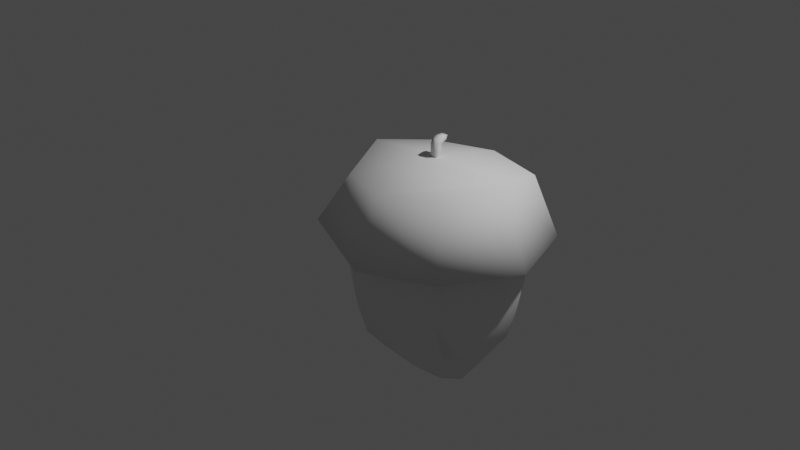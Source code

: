 # Source: ACORN.blend  (saved by Blender 3.1.7; exported with 4.5.12 LTS)
import bpy
from mathutils import Matrix  # noqa: F401  (used for matrix-valued properties, if any)

bpy.ops.wm.read_factory_settings(use_empty=True)
scene = bpy.context.scene
scene.name = 'Scene'

# ---- collections
col_collection = bpy.data.collections.new('Collection'); scene.collection.children.link(col_collection)

# ---- world
world_world = bpy.data.worlds.new('World'); scene.world = world_world
world_world.use_nodes = True; world_world.node_tree.nodes.clear()
_N = world_world.node_tree.nodes; _L = world_world.node_tree.links
n0 = _N.new('ShaderNodeOutputWorld'); n0.name = 'World Output'; n0.location = (300, 300)
n1 = _N.new('ShaderNodeBackground'); n1.name = 'Background'; n1.location = (10, 300)
n1.inputs[0].default_value = (0.05088, 0.05088, 0.05088, 1.0)
_L.new(n1.outputs[0], n0.inputs[0])
n0.is_active_output = True
world_world.color = (0.05088, 0.05088, 0.05088)
world_world.use_sun_shadow = False
world_world.sun_shadow_jitter_overblur = 0.0

# ---- cameras
cam_camera = bpy.data.cameras.new('Camera')
cam_camera.clip_end = 100.0
cam_camera.ortho_scale = 7.314

# ---- lights
light_light = bpy.data.lights.new('Light', 'POINT')
light_light.transmission_factor = 0.0
light_light.energy = 1000.0
light_light.shadow_soft_size = 0.1
light_light.shadow_maximum_resolution = 0.006
light_light.use_absolute_resolution = True

# ---- meshes
me_cube_007 = bpy.data.meshes.new('Cube.007')
me_cube_007.from_pydata([(-0.5046, -0.3958, -0.3815), (-0.4519, -0.3913, 0.6994), (-0.4975, 0.4093, -0.3755), (-0.5022, 0.4527, 0.6797), (0.521, -0.4206, -0.4306), (0.4692, -0.4159, 0.737), (0.5301, 0.4033, -0.4226), (0.4889, 0.4346, 0.707), (-0.5845, -0.02065, -0.52), (-0.5839, -0.4645, 0.2585), (-0.5816, 0.03215, 0.766), (-0.5939, 0.5301, 0.2255), (-0.005273, 0.4811, -0.5419), (0.01094, 0.5234, 0.7376), (0.5966, 0.5079, 0.2472), (0.6201, -0.01563, -0.5221), (0.5667, 0.008015, 0.7988), (0.5682, -0.5113, 0.2554), (0.005983, -0.4432, -0.516), (0.02152, -0.4926, 0.7514), (-0.8106, 0.04156, 0.2723), (0.004023, 0.7087, 0.1944), (0.7964, -0.01332, 0.2629), (0.01062, -0.6675, 0.2172), (0.01925, -0.001769, -0.9948), (0.01112, 0.01261, 0.8882), (-0.5568, 0.2126, -0.5223), (-0.5755, -0.2293, -0.4948), (-0.5368, -0.4294, -0.07904), (-0.5354, -0.4442, 0.5415), (-0.5271, -0.2207, 0.751), (-0.5668, 0.2849, 0.7371), (-0.5729, 0.5111, 0.5178), (-0.5318, 0.4804, -0.1122), (0.3228, 0.4623, -0.5533), (-0.2837, 0.4337, -0.5663), (-0.2939, 0.5041, 0.7183), (0.3, 0.4943, 0.7378), (0.5627, 0.4877, 0.5397), (0.5512, 0.4799, -0.09308), (0.5702, -0.2551, -0.5079), (0.5942, 0.2347, -0.4882), (0.5452, 0.2637, 0.7675), (0.5321, -0.2456, 0.7901), (0.5367, -0.4803, 0.5657), (0.5224, -0.4965, -0.1164), (-0.326, -0.448, -0.5555), (0.2972, -0.4661, -0.474), (0.2882, -0.4704, 0.7621), (-0.2529, -0.457, 0.7339), (-0.7532, -0.2332, 0.274), (-0.7579, 0.0405, 0.5672), (-0.7583, 0.3104, 0.2534), (-0.7222, 0.02617, -0.06668), (-0.3237, 0.6658, 0.2003), (0.01182, 0.6658, 0.518), (0.3306, 0.6566, 0.2175), (-0.006722, 0.6444, -0.1804), (0.7534, 0.2701, 0.2603), (0.7357, -0.003447, 0.581), (0.7321, -0.2903, 0.264), (0.7322, -0.01036, -0.101), (0.3173, -0.6369, 0.232), (0.01669, -0.6337, 0.5323), (-0.3106, -0.6108, 0.2319), (0.004724, -0.6088, -0.1727), (-0.02045, 0.2817, -0.8608), (0.3486, -0.008331, -0.9033), (-0.002809, -0.2193, -0.8437), (-0.3379, -0.02859, -0.8488), (0.00929, 0.2915, 0.8531), (-0.3069, 0.02083, 0.8595), (0.01764, -0.2639, 0.8619), (0.3148, 0.01107, 0.8846), (-0.6839, -0.2233, -0.07362), (-0.694, -0.2257, 0.5622), (-0.7207, 0.3033, 0.5459), (-0.6727, 0.2785, -0.08518), (-0.3005, 0.6026, -0.1655), (-0.3112, 0.6309, 0.5125), (0.3222, 0.6195, 0.5277), (0.2956, 0.6103, -0.1548), (0.6949, 0.2605, -0.08812), (0.6986, 0.2677, 0.5638), (0.6805, -0.27, 0.5819), (0.6742, -0.2755, -0.1003), (0.292, -0.5932, -0.1535), (0.3056, -0.601, 0.5486), (-0.2831, -0.5809, 0.5315), (-0.2946, -0.5666, -0.1404), (-0.2935, 0.2179, -0.7895), (0.3276, 0.2419, -0.8529), (0.3461, -0.2545, -0.7798), (-0.3394, -0.24, -0.7887), (0.3074, 0.2792, 0.8482), (-0.3056, 0.2885, 0.8257), (-0.2755, -0.2448, 0.8354), (0.3013, -0.2553, 0.8648)], [], [(0, 28, 74, 27), (28, 9, 50, 74), (74, 50, 20, 53), (27, 74, 53, 8), (9, 29, 75, 50), (29, 1, 30, 75), (75, 30, 10, 51), (50, 75, 51, 20), (20, 51, 76, 52), (51, 10, 31, 76), (76, 31, 3, 32), (52, 76, 32, 11), (8, 53, 77, 26), (53, 20, 52, 77), (77, 52, 11, 33), (26, 77, 33, 2), (2, 33, 78, 35), (33, 11, 54, 78), (78, 54, 21, 57), (35, 78, 57, 12), (11, 32, 79, 54), (32, 3, 36, 79), (79, 36, 13, 55), (54, 79, 55, 21), (21, 55, 80, 56), (55, 13, 37, 80), (80, 37, 7, 38), (56, 80, 38, 14), (12, 57, 81, 34), (57, 21, 56, 81), (81, 56, 14, 39), (34, 81, 39, 6), (6, 39, 82, 41), (39, 14, 58, 82), (82, 58, 22, 61), (41, 82, 61, 15), (14, 38, 83, 58), (38, 7, 42, 83), (83, 42, 16, 59), (58, 83, 59, 22), (22, 59, 84, 60), (59, 16, 43, 84), (84, 43, 5, 44), (60, 84, 44, 17), (15, 61, 85, 40), (61, 22, 60, 85), (85, 60, 17, 45), (40, 85, 45, 4), (4, 45, 86, 47), (45, 17, 62, 86), (86, 62, 23, 65), (47, 86, 65, 18), (17, 44, 87, 62), (44, 5, 48, 87), (87, 48, 19, 63), (62, 87, 63, 23), (23, 63, 88, 64), (63, 19, 49, 88), (88, 49, 1, 29), (64, 88, 29, 9), (18, 65, 89, 46), (65, 23, 64, 89), (89, 64, 9, 28), (46, 89, 28, 0), (2, 35, 90, 26), (35, 12, 66, 90), (90, 66, 24, 69), (26, 90, 69, 8), (12, 34, 91, 66), (34, 6, 41, 91), (91, 41, 15, 67), (66, 91, 67, 24), (24, 67, 92, 68), (67, 15, 40, 92), (92, 40, 4, 47), (68, 92, 47, 18), (8, 69, 93, 27), (69, 24, 68, 93), (93, 68, 18, 46), (27, 93, 46, 0), (7, 37, 94, 42), (37, 13, 70, 94), (94, 70, 25, 73), (42, 94, 73, 16), (13, 36, 95, 70), (36, 3, 31, 95), (95, 31, 10, 71), (70, 95, 71, 25), (25, 71, 96, 72), (71, 10, 30, 96), (96, 30, 1, 49), (72, 96, 49, 19), (16, 73, 97, 43), (73, 25, 72, 97), (97, 72, 19, 48), (43, 97, 48, 5)])
me_cube_007.polygons.foreach_set('use_smooth', [True] * 96)
_uv = me_cube_007.uv_layers.new(name='UVMap')
_uv.uv.foreach_set('vector', [0.375, 0.0, 0.4375, 0.0, 0.4375, 0.0625, 0.375, 0.0625, 0.4375, 0.0, 0.5, 0.0, 0.5, 0.0625, 0.4375, 0.0625, 0.4375, 0.0625, 0.5, 0.0625, 0.5, 0.125, 0.4375, 0.125, 0.375, 0.0625, 0.4375, 0.0625, 0.4375, 0.125, 0.375, 0.125, 0.5, 0.0, 0.5625, 0.0, 0.5625, 0.0625, 0.5, 0.0625, 0.5625, 0.0, 0.625, 0.0, 0.625, 0.0625, 0.5625, 0.0625, 0.5625, 0.0625, 0.625, 0.0625, 0.625, 0.125, 0.5625, 0.125, 0.5, 0.0625, 0.5625, 0.0625, 0.5625, 0.125, 0.5, 0.125, 0.5, 0.125, 0.5625, 0.125, 0.5625, 0.1875, 0.5, 0.1875, 0.5625, 0.125, 0.625, 0.125, 0.625, 0.1875, 0.5625, 0.1875, 0.5625, 0.1875, 0.625, 0.1875, 0.625, 0.25, 0.5625, 0.25, 0.5, 0.1875, 0.5625, 0.1875, 0.5625, 0.25, 0.5, 0.25, 0.375, 0.125, 0.4375, 0.125, 0.4375, 0.1875, 0.375, 0.1875, 0.4375, 0.125, 0.5, 0.125, 0.5, 0.1875, 0.4375, 0.1875, 0.4375, 0.1875, 0.5, 0.1875, 0.5, 0.25, 0.4375, 0.25, 0.375, 0.1875, 0.4375, 0.1875, 0.4375, 0.25, 0.375, 0.25, 0.375, 0.25, 0.4375, 0.25, 0.4375, 0.3125, 0.375, 0.3125, 0.4375, 0.25, 0.5, 0.25, 0.5, 0.3125, 0.4375, 0.3125, 0.4375, 0.3125, 0.5, 0.3125, 0.5, 0.375, 0.4375, 0.375, 0.375, 0.3125, 0.4375, 0.3125, 0.4375, 0.375, 0.375, 0.375, 0.5, 0.25, 0.5625, 0.25, 0.5625, 0.3125, 0.5, 0.3125, 0.5625, 0.25, 0.625, 0.25, 0.625, 0.3125, 0.5625, 0.3125, 0.5625, 0.3125, 0.625, 0.3125, 0.625, 0.375, 0.5625, 0.375, 0.5, 0.3125, 0.5625, 0.3125, 0.5625, 0.375, 0.5, 0.375, 0.5, 0.375, 0.5625, 0.375, 0.5625, 0.4375, 0.5, 0.4375, 0.5625, 0.375, 0.625, 0.375, 0.625, 0.4375, 0.5625, 0.4375, 0.5625, 0.4375, 0.625, 0.4375, 0.625, 0.5, 0.5625, 0.5, 0.5, 0.4375, 0.5625, 0.4375, 0.5625, 0.5, 0.5, 0.5, 0.375, 0.375, 0.4375, 0.375, 0.4375, 0.4375, 0.375, 0.4375, 0.4375, 0.375, 0.5, 0.375, 0.5, 0.4375, 0.4375, 0.4375, 0.4375, 0.4375, 0.5, 0.4375, 0.5, 0.5, 0.4375, 0.5, 0.375, 0.4375, 0.4375, 0.4375, 0.4375, 0.5, 0.375, 0.5, 0.375, 0.5, 0.4375, 0.5, 0.4375, 0.5625, 0.375, 0.5625, 0.4375, 0.5, 0.5, 0.5, 0.5, 0.5625, 0.4375, 0.5625, 0.4375, 0.5625, 0.5, 0.5625, 0.5, 0.625, 0.4375, 0.625, 0.375, 0.5625, 0.4375, 0.5625, 0.4375, 0.625, 0.375, 0.625, 0.5, 0.5, 0.5625, 0.5, 0.5625, 0.5625, 0.5, 0.5625, 0.5625, 0.5, 0.625, 0.5, 0.625, 0.5625, 0.5625, 0.5625, 0.5625, 0.5625, 0.625, 0.5625, 0.625, 0.625, 0.5625, 0.625, 0.5, 0.5625, 0.5625, 0.5625, 0.5625, 0.625, 0.5, 0.625, 0.5, 0.625, 0.5625, 0.625, 0.5625, 0.6875, 0.5, 0.6875, 0.5625, 0.625, 0.625, 0.625, 0.625, 0.6875, 0.5625, 0.6875, 0.5625, 0.6875, 0.625, 0.6875, 0.625, 0.75, 0.5625, 0.75, 0.5, 0.6875, 0.5625, 0.6875, 0.5625, 0.75, 0.5, 0.75, 0.375, 0.625, 0.4375, 0.625, 0.4375, 0.6875, 0.375, 0.6875, 0.4375, 0.625, 0.5, 0.625, 0.5, 0.6875, 0.4375, 0.6875, 0.4375, 0.6875, 0.5, 0.6875, 0.5, 0.75, 0.4375, 0.75, 0.375, 0.6875, 0.4375, 0.6875, 0.4375, 0.75, 0.375, 0.75, 0.375, 0.75, 0.4375, 0.75, 0.4375, 0.8125, 0.375, 0.8125, 0.4375, 0.75, 0.5, 0.75, 0.5, 0.8125, 0.4375, 0.8125, 0.4375, 0.8125, 0.5, 0.8125, 0.5, 0.875, 0.4375, 0.875, 0.375, 0.8125, 0.4375, 0.8125, 0.4375, 0.875, 0.375, 0.875, 0.5, 0.75, 0.5625, 0.75, 0.5625, 0.8125, 0.5, 0.8125, 0.5625, 0.75, 0.625, 0.75, 0.625, 0.8125, 0.5625, 0.8125, 0.5625, 0.8125, 0.625, 0.8125, 0.625, 0.875, 0.5625, 0.875, 0.5, 0.8125, 0.5625, 0.8125, 0.5625, 0.875, 0.5, 0.875, 0.5, 0.875, 0.5625, 0.875, 0.5625, 0.9375, 0.5, 0.9375, 0.5625, 0.875, 0.625, 0.875, 0.625, 0.9375, 0.5625, 0.9375, 0.5625, 0.9375, 0.625, 0.9375, 0.625, 1.0, 0.5625, 1.0, 0.5, 0.9375, 0.5625, 0.9375, 0.5625, 1.0, 0.5, 1.0, 0.375, 0.875, 0.4375, 0.875, 0.4375, 0.9375, 0.375, 0.9375, 0.4375, 0.875, 0.5, 0.875, 0.5, 0.9375, 0.4375, 0.9375, 0.4375, 0.9375, 0.5, 0.9375, 0.5, 1.0, 0.4375, 1.0, 0.375, 0.9375, 0.4375, 0.9375, 0.4375, 1.0, 0.375, 1.0, 0.125, 0.5, 0.1875, 0.5, 0.1875, 0.5625, 0.125, 0.5625, 0.1875, 0.5, 0.25, 0.5, 0.25, 0.5625, 0.1875, 0.5625, 0.1875, 0.5625, 0.25, 0.5625, 0.25, 0.625, 0.1875, 0.625, 0.125, 0.5625, 0.1875, 0.5625, 0.1875, 0.625, 0.125, 0.625, 0.25, 0.5, 0.3125, 0.5, 0.3125, 0.5625, 0.25, 0.5625, 0.3125, 0.5, 0.375, 0.5, 0.375, 0.5625, 0.3125, 0.5625, 0.3125, 0.5625, 0.375, 0.5625, 0.375, 0.625, 0.3125, 0.625, 0.25, 0.5625, 0.3125, 0.5625, 0.3125, 0.625, 0.25, 0.625, 0.25, 0.625, 0.3125, 0.625, 0.3125, 0.6875, 0.25, 0.6875, 0.3125, 0.625, 0.375, 0.625, 0.375, 0.6875, 0.3125, 0.6875, 0.3125, 0.6875, 0.375, 0.6875, 0.375, 0.75, 0.3125, 0.75, 0.25, 0.6875, 0.3125, 0.6875, 0.3125, 0.75, 0.25, 0.75, 0.125, 0.625, 0.1875, 0.625, 0.1875, 0.6875, 0.125, 0.6875, 0.1875, 0.625, 0.25, 0.625, 0.25, 0.6875, 0.1875, 0.6875, 0.1875, 0.6875, 0.25, 0.6875, 0.25, 0.75, 0.1875, 0.75, 0.125, 0.6875, 0.1875, 0.6875, 0.1875, 0.75, 0.125, 0.75, 0.625, 0.5, 0.6875, 0.5, 0.6875, 0.5625, 0.625, 0.5625, 0.6875, 0.5, 0.75, 0.5, 0.75, 0.5625, 0.6875, 0.5625, 0.6875, 0.5625, 0.75, 0.5625, 0.75, 0.625, 0.6875, 0.625, 0.625, 0.5625, 0.6875, 0.5625, 0.6875, 0.625, 0.625, 0.625, 0.75, 0.5, 0.8125, 0.5, 0.8125, 0.5625, 0.75, 0.5625, 0.8125, 0.5, 0.875, 0.5, 0.875, 0.5625, 0.8125, 0.5625, 0.8125, 0.5625, 0.875, 0.5625, 0.875, 0.625, 0.8125, 0.625, 0.75, 0.5625, 0.8125, 0.5625, 0.8125, 0.625, 0.75, 0.625, 0.75, 0.625, 0.8125, 0.625, 0.8125, 0.6875, 0.75, 0.6875, 0.8125, 0.625, 0.875, 0.625, 0.875, 0.6875, 0.8125, 0.6875, 0.8125, 0.6875, 0.875, 0.6875, 0.875, 0.75, 0.8125, 0.75, 0.75, 0.6875, 0.8125, 0.6875, 0.8125, 0.75, 0.75, 0.75, 0.625, 0.625, 0.6875, 0.625, 0.6875, 0.6875, 0.625, 0.6875, 0.6875, 0.625, 0.75, 0.625, 0.75, 0.6875, 0.6875, 0.6875, 0.6875, 0.6875, 0.75, 0.6875, 0.75, 0.75, 0.6875, 0.75, 0.625, 0.6875, 0.6875, 0.6875, 0.6875, 0.75, 0.625, 0.75])
me_cube_007.use_remesh_fix_poles = True
me_cube_007.use_remesh_preserve_attributes = False
me_cube_007.update()
me_cube_008 = bpy.data.meshes.new('Cube.008')
me_cube_008.from_pydata([(-0.4605, -0.4556, 0.8039), (-0.603, 0.5324, 0.7649), (0.5248, -0.4758, 0.8892), (0.5549, 0.5149, 0.815), (-0.7561, -0.565, 0.3134), (-0.7126, 0.03243, 0.8745), (-0.7378, 0.6368, 0.2829), (0.02831, 0.6207, 0.8214), (0.7382, 0.6065, 0.2949), (0.6644, 0.0149, 0.9245), (0.6878, -0.6281, 0.3077), (0.02831, -0.5984, 0.8214), (-0.9835, 0.05557, 0.3337), (0.02343, 0.8537, 0.245), (0.9704, -0.0304, 0.2919), (0.02343, -0.8254, 0.245), (0.02189, 0.003708, 0.9335)], [], [(4, 0, 5, 12), (12, 5, 1, 6), (6, 1, 7, 13), (13, 7, 3, 8), (8, 3, 9, 14), (14, 9, 2, 10), (10, 2, 11, 15), (15, 11, 0, 4), (3, 7, 16, 9), (7, 1, 5, 16), (16, 5, 0, 11), (9, 16, 11, 2)])
me_cube_008.polygons.foreach_set('use_smooth', [True] * 12)
_uv = me_cube_008.uv_layers.new(name='UVMap')
_uv.uv.foreach_set('vector', [0.5, 0.0, 0.625, 0.0, 0.625, 0.125, 0.5, 0.125, 0.5, 0.125, 0.625, 0.125, 0.625, 0.25, 0.5, 0.25, 0.5, 0.25, 0.625, 0.25, 0.625, 0.375, 0.5, 0.375, 0.5, 0.375, 0.625, 0.375, 0.625, 0.5, 0.5, 0.5, 0.5, 0.5, 0.625, 0.5, 0.625, 0.625, 0.5, 0.625, 0.5, 0.625, 0.625, 0.625, 0.625, 0.75, 0.5, 0.75, 0.5, 0.75, 0.625, 0.75, 0.625, 0.875, 0.5, 0.875, 0.5, 0.875, 0.625, 0.875, 0.625, 1.0, 0.5, 1.0, 0.625, 0.5, 0.75, 0.5, 0.75, 0.625, 0.625, 0.625, 0.75, 0.5, 0.875, 0.5, 0.875, 0.625, 0.75, 0.625, 0.75, 0.625, 0.875, 0.625, 0.875, 0.75, 0.75, 0.75, 0.625, 0.625, 0.75, 0.625, 0.75, 0.75, 0.625, 0.75])
me_cube_008.use_remesh_fix_poles = True
me_cube_008.use_remesh_preserve_attributes = False
me_cube_008.update()
me_cube_009 = bpy.data.meshes.new('Cube.009')
me_cube_009.from_pydata([(-1.0, -1.0, 7.397), (-1.0, -1.0, 9.397), (-1.0, 1.0, 7.397), (-1.0, 1.0, 9.397), (1.0, -1.0, 7.397), (1.0, -1.0, 9.397), (1.0, 1.0, 7.397), (1.0, 1.0, 9.397), (-1.0, -1.0, 5.838), (-1.0, 1.0, 5.838), (1.0, -1.0, 5.838), (1.0, 1.0, 5.838), (-1.0, -1.0, 4.025), (-0.8325, 0.2765, 4.56), (1.0, -1.0, 4.025), (1.168, 0.2765, 4.56), (-1.138, -2.401, 5.029), (0.8618, -2.401, 5.029), (-1.0, -2.933, 4.025), (1.0, -2.933, 4.025)], [], [(0, 1, 3, 2), (2, 3, 7, 6), (6, 7, 5, 4), (4, 5, 1, 0), (0, 2, 9, 8), (9, 11, 15, 13), (6, 4, 10, 11), (4, 0, 8, 10), (2, 6, 11, 9), (13, 15, 14, 12), (11, 10, 14, 15), (8, 9, 13, 12), (8, 12, 18, 16), (17, 16, 18, 19), (12, 14, 19, 18), (10, 8, 16, 17), (14, 10, 17, 19)])
me_cube_009.polygons.foreach_set('use_smooth', [True] * 17)
_uv = me_cube_009.uv_layers.new(name='UVMap')
_uv.uv.foreach_set('vector', [0.375, 0.0, 0.625, 0.0, 0.625, 0.25, 0.375, 0.25, 0.375, 0.25, 0.625, 0.25, 0.625, 0.5, 0.375, 0.5, 0.375, 0.5, 0.625, 0.5, 0.625, 0.75, 0.375, 0.75, 0.375, 0.75, 0.625, 0.75, 0.625, 1.0, 0.375, 1.0, 0.375, 0.0, 0.375, 0.25, 0.375, 0.25, 0.375, 0.0, 0.375, 0.25, 0.375, 0.5, 0.375, 0.5, 0.375, 0.25, 0.375, 0.5, 0.375, 0.75, 0.375, 0.75, 0.375, 0.5, 0.375, 0.75, 0.375, 1.0, 0.375, 1.0, 0.375, 0.75, 0.375, 0.25, 0.375, 0.5, 0.375, 0.5, 0.375, 0.25, 0.125, 0.5, 0.375, 0.5, 0.375, 0.75, 0.125, 0.75, 0.375, 0.5, 0.375, 0.75, 0.375, 0.75, 0.375, 0.5, 0.375, 0.0, 0.375, 0.25, 0.375, 0.25, 0.375, 0.0, 0.375, 0.0, 0.375, 0.0, 0.375, 0.0, 0.375, 0.0, 0.375, 0.75, 0.375, 1.0, 0.375, 1.0, 0.375, 0.75, 0.125, 0.75, 0.375, 0.75, 0.375, 0.75, 0.125, 0.75, 0.375, 0.75, 0.375, 1.0, 0.375, 1.0, 0.375, 0.75, 0.375, 0.75, 0.375, 0.75, 0.375, 0.75, 0.375, 0.75])
me_cube_009.use_remesh_fix_poles = True
me_cube_009.use_remesh_preserve_attributes = False
me_cube_009.update()

# ---- objects
ob_light = bpy.data.objects.new('Light', light_light)
ob_camera = bpy.data.objects.new('Camera', cam_camera)
ob_cube = bpy.data.objects.new('Cube', me_cube_007)
ob_cube_001 = bpy.data.objects.new('Cube.001', me_cube_008)
ob_cube_002 = bpy.data.objects.new('Cube.002', me_cube_009)

# ---- transforms, parenting, visibility, modifiers, constraints
ob_light.location = (4.076, 1.005, 5.904)
ob_light.rotation_euler = (0.6503, 0.05522, 1.866)
ob_light.lock_rotations_4d = False
ob_light.empty_display_type = 'ARROWS'
ob_light.color = (0.0, 0.0, 0.0, 0.0)
ob_light.lineart.crease_threshold = 0.0
ob_camera.location = (7.359, -6.926, 4.958)
ob_camera.rotation_euler = (1.109, 0.0, 0.8149)
ob_camera.lock_rotations_4d = False
ob_camera.empty_display_type = 'ARROWS'
ob_camera.color = (0.0, 0.0, 0.0, 0.0)
ob_camera.display_type = 'WIRE'
ob_camera.lineart.crease_threshold = 0.0
ob_cube.location = (0.7606, -0.2547, -0.1742)
ob_cube.scale = (1.183, 1.183, 1.183)
ob_cube_001.location = (0.769, -0.26, -0.1316)
_m = ob_cube_001.modifiers.new('Solidify', 'SOLIDIFY')
_m.thickness = 0.21
_m.offset = 1.0
ob_cube_002.location = (0.769, -0.26, 1.334)
ob_cube_002.scale = (-0.03596, -0.03596, -0.03596)

# ---- collection membership
col_collection.objects.link(ob_light)
col_collection.objects.link(ob_camera)
col_collection.objects.link(ob_cube)
col_collection.objects.link(ob_cube_001)
col_collection.objects.link(ob_cube_002)

# ---- scene / render settings (as saved in the file)
scene.camera = ob_camera
scene.frame_start = 1; scene.frame_end = 250; scene.frame_set(139)
scene.render.engine = 'BLENDER_EEVEE_NEXT'
scene.cycles.sampling_pattern = 'TABULATED_SOBOL'
scene.cycles.use_light_tree = False
scene.view_settings.view_transform = 'Filmic'
bpy.context.view_layer.update()
